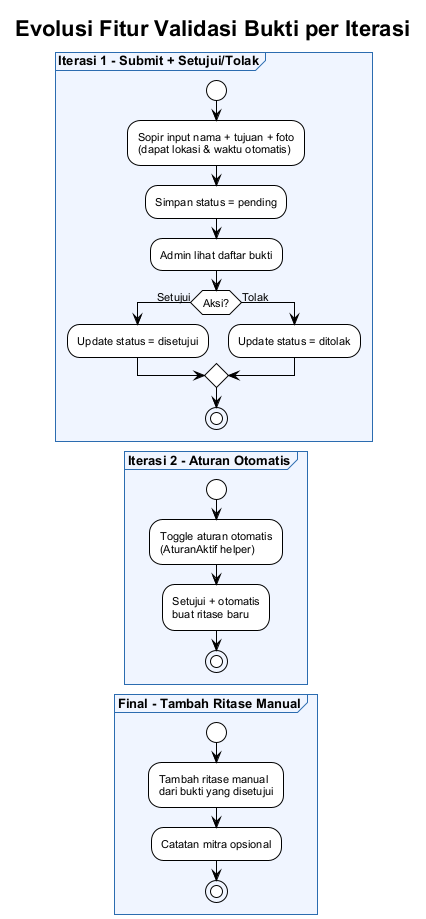

The diagram above was rendered by PlantUML. Its source (embedded in the PNG):
@startuml
!theme plain
skinparam backgroundColor #ffffff
skinparam defaultFontSize 11
skinparam defaultFontName Arial
skinparam partitionBackgroundColor #f0f5ff
skinparam partitionBorderColor #2b6cb0
skinparam partitionFontSize 13
skinparam partitionFontStyle bold

title Evolusi Fitur Validasi Bukti per Iterasi

partition "Iterasi 1 - Submit + Setujui/Tolak" {
  start
  :Sopir input nama + tujuan + foto\n(dapat lokasi & waktu otomatis);
  :Simpan status = pending;
  :Admin lihat daftar bukti;
  if (Aksi?) then (Setujui)
    :Update status = disetujui;
  else (Tolak)
    :Update status = ditolak;
  endif
  stop
}

partition "Iterasi 2 - Aturan Otomatis" {
  start
  :Toggle aturan otomatis\n(AturanAktif helper);
  :Setujui + otomatis\nbuat ritase baru;
  stop
}

partition "Final - Tambah Ritase Manual" {
  start
  :Tambah ritase manual\ndari bukti yang disetujui;
  :Catatan mitra opsional;
  stop
}

@enduml